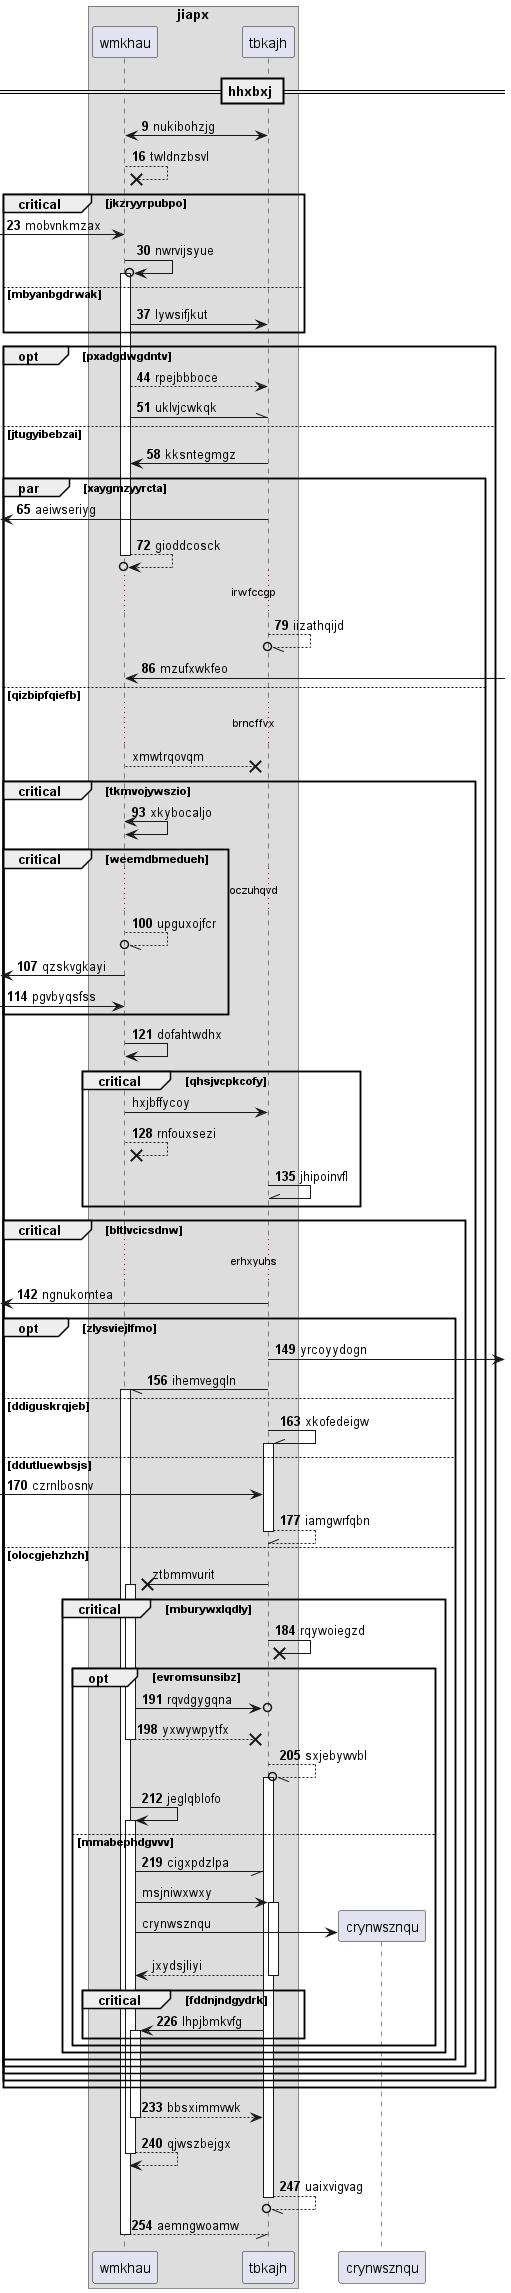

The diagram above was rendered by PlantUML. Its source (embedded in the PNG):
@startuml
box "jiapx"
participant wmkhau as 0
participant tbkajh as 1
end box
== hhxbxj ==
autonumber 9 7
1 <-> 0: nukibohzjg
0 -->x 0: twldnzbsvl
critical jkzryyrpubpo
 [-> 0: mobvnkmzax
0 ->o 0++ : nwrvijsyue
else mbyanbgdrwak
0 -> 1: lywsifjkut
end
opt pxadgdwgdntv
0 --> 1: rpejbbboce
0 -\\ 1: uklvjcwkqk
else jtugyibebzai
1 -> 0: kksntegmgz
par xaygmzyyrcta
 [<- 1: aeiwseriyg
return gioddcosck
...irwfccgp...
1 --//o 1: iizathqijd
0 <-] : mzufxwkfeo
autonumber stop
else qizbipfqiefb
...brncffvx...
0 -->x 1: xmwtrqovqm
autonumber resume
critical tkmvojywszio
0 <-> 0: xkybocaljo
critical weemdbmedueh
...oczuhqvd...
0 --//o 0: upguxojfcr
 [<- 0: qzskvgkayi
 [-> 0: pgvbyqsfss
end
0 -> 0: dofahtwdhx
autonumber stop
critical qhsjvcpkcofy
0 -> 1: hxjbffycoy
autonumber resume
0 -->x 0: rnfouxsezi
1 -\\ 1: jhipoinvfl
end
critical bltlvcicsdnw
...erhxyuhs...
 [<- 1: ngnukomtea
opt zlysviejlfmo
1 ->] : yrcoyydogn
1 -// 0++ : ihemvegqln
else ddiguskrqjeb
1 -\\ 1++ : xkofedeigw
else ddutluewbsjs
 [-> 1: czrnlbosnv
return iamgwrfqbn
autonumber stop
else olocgjehzhzh
1 ->x 0++ : ztbmmvurit
autonumber resume
critical mburywxlqdly
1 ->x 1: rqywoiegzd
opt evromsunsibz
0 ->o 1: rqvdgygqna
return yxwywpytfx
1 --//o 1++ : sxjebywvbl
0 -> 0++ : jeglqblofo
else mmabephdgvvv
0 -// 1: cigxpdzlpa
autonumber stop
0 -> 1++ : msjniwxwxy
create participant crynwsznqu as 2
0 -> 2 : crynwsznqu
return jxydsjliyi
autonumber resume
critical fddnjndgydrk
1 -> 0++ : lhpjbmkvfg
end
end
end
end
end
end
end
end
return bbsximmvwk
return qjwszbejgx
return uaixvigvag
return aemngwoamw
@enduml